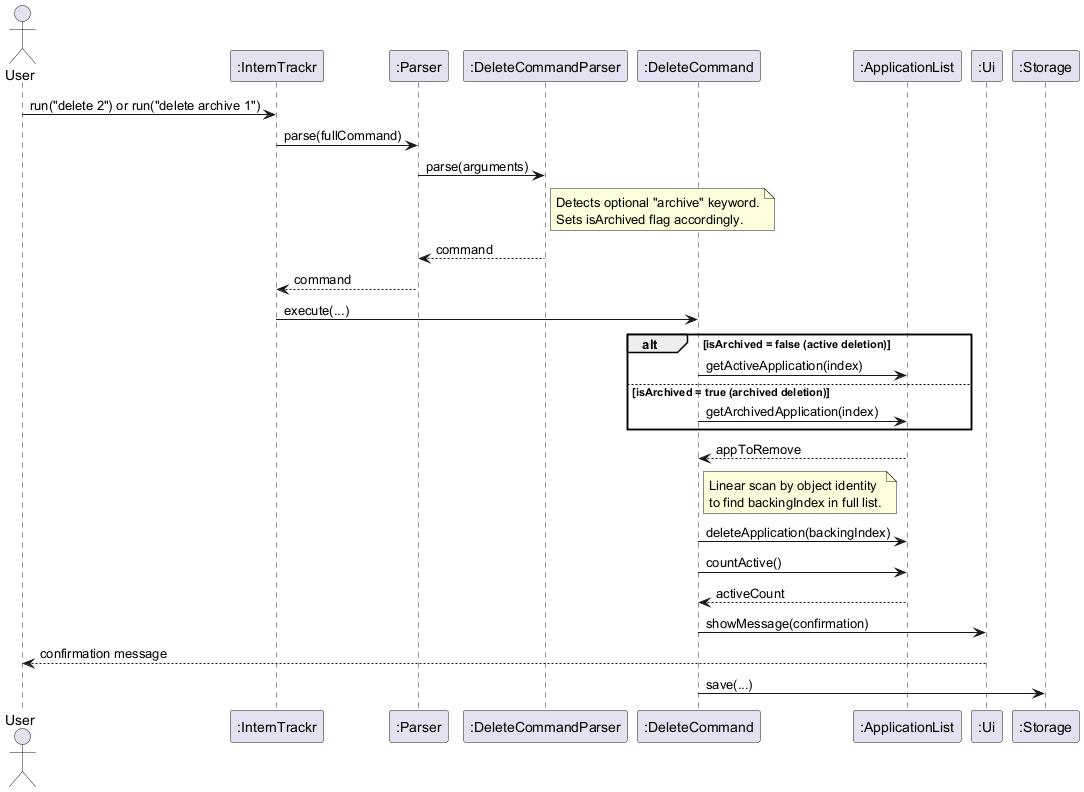

The diagram above was rendered by PlantUML. Its source (embedded in the PNG):
@startuml
actor User
participant ":InternTrackr" as IT
participant ":Parser" as P
participant ":DeleteCommandParser" as DCP
participant ":DeleteCommand" as DC
participant ":ApplicationList" as AL
participant ":Ui" as UI
participant ":Storage" as S

User -> IT : run("delete 2") or run("delete archive 1")
IT -> P : parse(fullCommand)
P -> DCP : parse(arguments)

note right of DCP
  Detects optional "archive" keyword.
  Sets isArchived flag accordingly.
end note

DCP --> P : command
P --> IT : command

IT -> DC : execute(...)

alt isArchived = false (active deletion)
    DC -> AL : getActiveApplication(index)
else isArchived = true (archived deletion)
    DC -> AL : getArchivedApplication(index)
end

AL --> DC : appToRemove

note right of DC
  Linear scan by object identity
  to find backingIndex in full list.
end note

DC -> AL : deleteApplication(backingIndex)
DC -> AL : countActive()
AL --> DC : activeCount
DC -> UI : showMessage(confirmation)
UI --> User : confirmation message
DC -> S : save(...)
@enduml